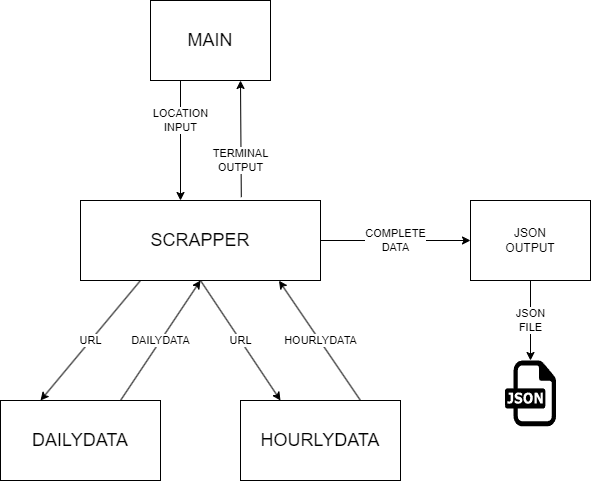

The diagram above was exported from draw.io. Its source (the exported page's mxGraphModel, read from the mxfile embedded in the PNG):
<mxGraphModel dx="303" dy="519" grid="1" gridSize="10" guides="1" tooltips="1" connect="1" arrows="1" fold="1" page="0" pageScale="1" pageWidth="50000" pageHeight="50000" background="none" math="0" shadow="0">
  <root>
    <mxCell id="0" />
    <mxCell id="1" parent="0" />
    <mxCell id="22" value="&lt;font style=&quot;font-size: 18px;&quot;&gt;MAIN&lt;/font&gt;" style="rounded=0;whiteSpace=wrap;html=1;" parent="1" vertex="1">
      <mxGeometry x="600" y="80" width="120" height="80" as="geometry" />
    </mxCell>
    <mxCell id="23" value="&lt;font style=&quot;font-size: 18px;&quot;&gt;SCRAPPER&lt;/font&gt;" style="rounded=0;whiteSpace=wrap;html=1;" parent="1" vertex="1">
      <mxGeometry x="530" y="280" width="240" height="80" as="geometry" />
    </mxCell>
    <mxCell id="24" value="URL" style="endArrow=classic;html=1;entryX=0.25;entryY=0;entryDx=0;entryDy=0;exitX=0.25;exitY=1;exitDx=0;exitDy=0;" parent="1" source="23" target="25" edge="1">
      <mxGeometry width="50" height="50" relative="1" as="geometry">
        <mxPoint x="610" y="340" as="sourcePoint" />
        <mxPoint x="600" y="400" as="targetPoint" />
        <Array as="points" />
      </mxGeometry>
    </mxCell>
    <mxCell id="25" value="DAILYDATA" style="rounded=0;whiteSpace=wrap;html=1;fontSize=18;" parent="1" vertex="1">
      <mxGeometry x="450" y="480" width="160" height="80" as="geometry" />
    </mxCell>
    <mxCell id="26" value="DAILYDATA" style="endArrow=classic;html=1;exitX=0.75;exitY=0;exitDx=0;exitDy=0;entryX=0.5;entryY=1;entryDx=0;entryDy=0;" parent="1" source="25" target="23" edge="1">
      <mxGeometry width="50" height="50" relative="1" as="geometry">
        <mxPoint x="590" y="390" as="sourcePoint" />
        <mxPoint x="640" y="340" as="targetPoint" />
      </mxGeometry>
    </mxCell>
    <mxCell id="27" value="URL" style="endArrow=classic;html=1;entryX=0.25;entryY=0;entryDx=0;entryDy=0;exitX=0.5;exitY=1;exitDx=0;exitDy=0;" parent="1" source="23" target="28" edge="1">
      <mxGeometry width="50" height="50" relative="1" as="geometry">
        <mxPoint x="680" y="360" as="sourcePoint" />
        <mxPoint x="900" y="400" as="targetPoint" />
        <Array as="points" />
      </mxGeometry>
    </mxCell>
    <mxCell id="28" value="HOURLYDATA" style="rounded=0;whiteSpace=wrap;html=1;fontSize=18;" parent="1" vertex="1">
      <mxGeometry x="690" y="480" width="160" height="80" as="geometry" />
    </mxCell>
    <mxCell id="29" value="HOURLYDATA" style="endArrow=classic;html=1;exitX=0.75;exitY=0;exitDx=0;exitDy=0;entryX=0.827;entryY=1.002;entryDx=0;entryDy=0;entryPerimeter=0;" parent="1" source="28" target="23" edge="1">
      <mxGeometry width="50" height="50" relative="1" as="geometry">
        <mxPoint x="890" y="390" as="sourcePoint" />
        <mxPoint x="940" y="340" as="targetPoint" />
      </mxGeometry>
    </mxCell>
    <mxCell id="30" value="COMPLETE&lt;br&gt;DATA" style="endArrow=classic;html=1;entryX=0;entryY=0.5;entryDx=0;entryDy=0;" parent="1" target="33" edge="1">
      <mxGeometry width="50" height="50" relative="1" as="geometry">
        <mxPoint x="770" y="320" as="sourcePoint" />
        <mxPoint x="930" y="320" as="targetPoint" />
      </mxGeometry>
    </mxCell>
    <mxCell id="31" value="LOCATION &lt;br&gt;INPUT" style="endArrow=classic;html=1;exitX=0.25;exitY=1;exitDx=0;exitDy=0;" parent="1" source="22" edge="1">
      <mxGeometry x="-0.3333" width="50" height="50" relative="1" as="geometry">
        <mxPoint x="624" y="200" as="sourcePoint" />
        <mxPoint x="630" y="280" as="targetPoint" />
        <mxPoint as="offset" />
      </mxGeometry>
    </mxCell>
    <mxCell id="32" value="TERMINAL&lt;br&gt;OUTPUT" style="endArrow=classic;html=1;entryX=0.75;entryY=1;entryDx=0;entryDy=0;exitX=0.67;exitY=-0.042;exitDx=0;exitDy=0;exitPerimeter=0;" parent="1" source="23" target="22" edge="1">
      <mxGeometry x="-0.3717" y="1" width="50" height="50" relative="1" as="geometry">
        <mxPoint x="690" y="270" as="sourcePoint" />
        <mxPoint x="680" y="190" as="targetPoint" />
        <mxPoint as="offset" />
      </mxGeometry>
    </mxCell>
    <mxCell id="33" value="JSON&lt;br&gt;OUTPUT" style="rounded=0;whiteSpace=wrap;html=1;" parent="1" vertex="1">
      <mxGeometry x="920" y="280" width="120" height="80" as="geometry" />
    </mxCell>
    <mxCell id="34" value="" style="dashed=0;outlineConnect=0;html=1;align=center;labelPosition=center;verticalLabelPosition=bottom;verticalAlign=top;shape=mxgraph.weblogos.json" parent="1" vertex="1">
      <mxGeometry x="954.5" y="440" width="51" height="65.8" as="geometry" />
    </mxCell>
    <mxCell id="35" value="JSON&lt;br&gt;FILE" style="endArrow=classic;html=1;exitX=0.5;exitY=1;exitDx=0;exitDy=0;" parent="1" source="33" target="34" edge="1">
      <mxGeometry width="50" height="50" relative="1" as="geometry">
        <mxPoint x="1000" y="360" as="sourcePoint" />
        <mxPoint x="950" y="410" as="targetPoint" />
        <Array as="points" />
      </mxGeometry>
    </mxCell>
  </root>
</mxGraphModel>